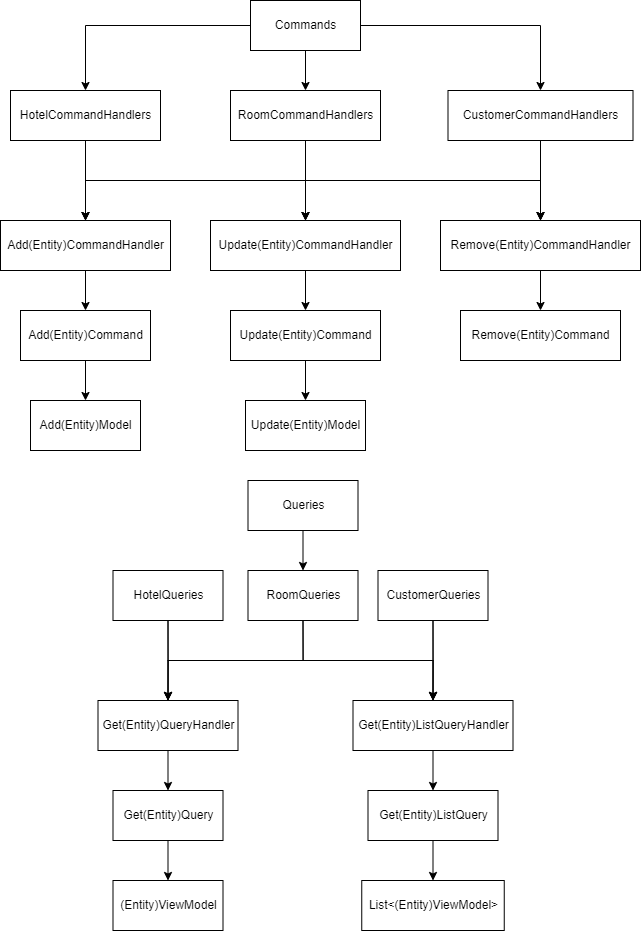

The diagram above was exported from draw.io. Its source (the exported page's mxGraphModel, read from the mxfile embedded in the PNG):
<mxGraphModel dx="2076" dy="1158" grid="1" gridSize="10" guides="1" tooltips="1" connect="1" arrows="1" fold="1" page="1" pageScale="1" pageWidth="827" pageHeight="1169" math="0" shadow="0">
  <root>
    <mxCell id="WIyWlLk6GJQsqaUBKTNV-0" />
    <mxCell id="WIyWlLk6GJQsqaUBKTNV-1" parent="WIyWlLk6GJQsqaUBKTNV-0" />
    <mxCell id="4-QAiIKwFFcvHBqifJ0Y-62" style="edgeStyle=orthogonalEdgeStyle;rounded=0;orthogonalLoop=1;jettySize=auto;html=1;exitX=0.5;exitY=1;exitDx=0;exitDy=0;entryX=0.5;entryY=0;entryDx=0;entryDy=0;" edge="1" parent="WIyWlLk6GJQsqaUBKTNV-1" source="4-QAiIKwFFcvHBqifJ0Y-0" target="4-QAiIKwFFcvHBqifJ0Y-58">
      <mxGeometry relative="1" as="geometry" />
    </mxCell>
    <mxCell id="4-QAiIKwFFcvHBqifJ0Y-0" value="Add(Entity)Command" style="html=1;" vertex="1" parent="WIyWlLk6GJQsqaUBKTNV-1">
      <mxGeometry x="80" y="350" width="130" height="50" as="geometry" />
    </mxCell>
    <mxCell id="4-QAiIKwFFcvHBqifJ0Y-63" style="edgeStyle=orthogonalEdgeStyle;rounded=0;orthogonalLoop=1;jettySize=auto;html=1;exitX=0.5;exitY=1;exitDx=0;exitDy=0;entryX=0.5;entryY=0;entryDx=0;entryDy=0;" edge="1" parent="WIyWlLk6GJQsqaUBKTNV-1" source="4-QAiIKwFFcvHBqifJ0Y-1" target="4-QAiIKwFFcvHBqifJ0Y-61">
      <mxGeometry relative="1" as="geometry" />
    </mxCell>
    <mxCell id="4-QAiIKwFFcvHBqifJ0Y-1" value="Update(Entity)Command" style="html=1;" vertex="1" parent="WIyWlLk6GJQsqaUBKTNV-1">
      <mxGeometry x="290" y="350" width="150" height="50" as="geometry" />
    </mxCell>
    <mxCell id="4-QAiIKwFFcvHBqifJ0Y-2" value="Remove(Entity)Command" style="html=1;" vertex="1" parent="WIyWlLk6GJQsqaUBKTNV-1">
      <mxGeometry x="520" y="350" width="160" height="50" as="geometry" />
    </mxCell>
    <mxCell id="4-QAiIKwFFcvHBqifJ0Y-55" style="edgeStyle=orthogonalEdgeStyle;rounded=0;orthogonalLoop=1;jettySize=auto;html=1;exitX=0.5;exitY=1;exitDx=0;exitDy=0;entryX=0.5;entryY=0;entryDx=0;entryDy=0;" edge="1" parent="WIyWlLk6GJQsqaUBKTNV-1" source="4-QAiIKwFFcvHBqifJ0Y-3" target="4-QAiIKwFFcvHBqifJ0Y-10">
      <mxGeometry relative="1" as="geometry" />
    </mxCell>
    <mxCell id="4-QAiIKwFFcvHBqifJ0Y-3" value="Get(Entity)QueryHandler" style="html=1;" vertex="1" parent="WIyWlLk6GJQsqaUBKTNV-1">
      <mxGeometry x="157.5" y="740" width="140" height="50" as="geometry" />
    </mxCell>
    <mxCell id="4-QAiIKwFFcvHBqifJ0Y-57" style="edgeStyle=orthogonalEdgeStyle;rounded=0;orthogonalLoop=1;jettySize=auto;html=1;exitX=0.5;exitY=1;exitDx=0;exitDy=0;entryX=0.5;entryY=0;entryDx=0;entryDy=0;" edge="1" parent="WIyWlLk6GJQsqaUBKTNV-1" source="4-QAiIKwFFcvHBqifJ0Y-4" target="4-QAiIKwFFcvHBqifJ0Y-11">
      <mxGeometry relative="1" as="geometry" />
    </mxCell>
    <mxCell id="4-QAiIKwFFcvHBqifJ0Y-4" value="Get(Entity)ListQueryHandler" style="html=1;" vertex="1" parent="WIyWlLk6GJQsqaUBKTNV-1">
      <mxGeometry x="412.5" y="740" width="160" height="50" as="geometry" />
    </mxCell>
    <mxCell id="4-QAiIKwFFcvHBqifJ0Y-19" style="edgeStyle=orthogonalEdgeStyle;rounded=0;orthogonalLoop=1;jettySize=auto;html=1;exitX=0;exitY=0.5;exitDx=0;exitDy=0;entryX=0.5;entryY=0;entryDx=0;entryDy=0;" edge="1" parent="WIyWlLk6GJQsqaUBKTNV-1" source="4-QAiIKwFFcvHBqifJ0Y-5" target="4-QAiIKwFFcvHBqifJ0Y-13">
      <mxGeometry relative="1" as="geometry" />
    </mxCell>
    <mxCell id="4-QAiIKwFFcvHBqifJ0Y-20" style="edgeStyle=orthogonalEdgeStyle;rounded=0;orthogonalLoop=1;jettySize=auto;html=1;exitX=0.5;exitY=1;exitDx=0;exitDy=0;entryX=0.5;entryY=0;entryDx=0;entryDy=0;" edge="1" parent="WIyWlLk6GJQsqaUBKTNV-1" source="4-QAiIKwFFcvHBqifJ0Y-5" target="4-QAiIKwFFcvHBqifJ0Y-14">
      <mxGeometry relative="1" as="geometry" />
    </mxCell>
    <mxCell id="4-QAiIKwFFcvHBqifJ0Y-21" style="edgeStyle=orthogonalEdgeStyle;rounded=0;orthogonalLoop=1;jettySize=auto;html=1;exitX=1;exitY=0.5;exitDx=0;exitDy=0;entryX=0.5;entryY=0;entryDx=0;entryDy=0;" edge="1" parent="WIyWlLk6GJQsqaUBKTNV-1" source="4-QAiIKwFFcvHBqifJ0Y-5" target="4-QAiIKwFFcvHBqifJ0Y-15">
      <mxGeometry relative="1" as="geometry" />
    </mxCell>
    <mxCell id="4-QAiIKwFFcvHBqifJ0Y-5" value="Commands" style="html=1;" vertex="1" parent="WIyWlLk6GJQsqaUBKTNV-1">
      <mxGeometry x="310" y="40" width="110" height="50" as="geometry" />
    </mxCell>
    <mxCell id="4-QAiIKwFFcvHBqifJ0Y-48" style="edgeStyle=orthogonalEdgeStyle;rounded=0;orthogonalLoop=1;jettySize=auto;html=1;exitX=0.5;exitY=1;exitDx=0;exitDy=0;entryX=0.5;entryY=0;entryDx=0;entryDy=0;" edge="1" parent="WIyWlLk6GJQsqaUBKTNV-1" source="4-QAiIKwFFcvHBqifJ0Y-6" target="4-QAiIKwFFcvHBqifJ0Y-17">
      <mxGeometry relative="1" as="geometry" />
    </mxCell>
    <mxCell id="4-QAiIKwFFcvHBqifJ0Y-6" value="Queries" style="html=1;" vertex="1" parent="WIyWlLk6GJQsqaUBKTNV-1">
      <mxGeometry x="307.5" y="520" width="110" height="50" as="geometry" />
    </mxCell>
    <mxCell id="4-QAiIKwFFcvHBqifJ0Y-39" style="edgeStyle=orthogonalEdgeStyle;rounded=0;orthogonalLoop=1;jettySize=auto;html=1;exitX=0.5;exitY=1;exitDx=0;exitDy=0;entryX=0.5;entryY=0;entryDx=0;entryDy=0;" edge="1" parent="WIyWlLk6GJQsqaUBKTNV-1" source="4-QAiIKwFFcvHBqifJ0Y-7" target="4-QAiIKwFFcvHBqifJ0Y-0">
      <mxGeometry relative="1" as="geometry" />
    </mxCell>
    <mxCell id="4-QAiIKwFFcvHBqifJ0Y-7" value="Add(Entity)CommandHandler" style="html=1;" vertex="1" parent="WIyWlLk6GJQsqaUBKTNV-1">
      <mxGeometry x="60" y="260" width="170" height="50" as="geometry" />
    </mxCell>
    <mxCell id="4-QAiIKwFFcvHBqifJ0Y-40" style="edgeStyle=orthogonalEdgeStyle;rounded=0;orthogonalLoop=1;jettySize=auto;html=1;exitX=0.5;exitY=1;exitDx=0;exitDy=0;entryX=0.5;entryY=0;entryDx=0;entryDy=0;" edge="1" parent="WIyWlLk6GJQsqaUBKTNV-1" source="4-QAiIKwFFcvHBqifJ0Y-8" target="4-QAiIKwFFcvHBqifJ0Y-1">
      <mxGeometry relative="1" as="geometry" />
    </mxCell>
    <mxCell id="4-QAiIKwFFcvHBqifJ0Y-8" value="Update(Entity)CommandHandler" style="html=1;" vertex="1" parent="WIyWlLk6GJQsqaUBKTNV-1">
      <mxGeometry x="270" y="260" width="190" height="50" as="geometry" />
    </mxCell>
    <mxCell id="4-QAiIKwFFcvHBqifJ0Y-41" style="edgeStyle=orthogonalEdgeStyle;rounded=0;orthogonalLoop=1;jettySize=auto;html=1;exitX=0.5;exitY=1;exitDx=0;exitDy=0;entryX=0.5;entryY=0;entryDx=0;entryDy=0;" edge="1" parent="WIyWlLk6GJQsqaUBKTNV-1" source="4-QAiIKwFFcvHBqifJ0Y-9" target="4-QAiIKwFFcvHBqifJ0Y-2">
      <mxGeometry relative="1" as="geometry" />
    </mxCell>
    <mxCell id="4-QAiIKwFFcvHBqifJ0Y-9" value="Remove(Entity)CommandHandler" style="html=1;" vertex="1" parent="WIyWlLk6GJQsqaUBKTNV-1">
      <mxGeometry x="500" y="260" width="200" height="50" as="geometry" />
    </mxCell>
    <mxCell id="4-QAiIKwFFcvHBqifJ0Y-66" style="edgeStyle=orthogonalEdgeStyle;rounded=0;orthogonalLoop=1;jettySize=auto;html=1;exitX=0.5;exitY=1;exitDx=0;exitDy=0;entryX=0.5;entryY=0;entryDx=0;entryDy=0;" edge="1" parent="WIyWlLk6GJQsqaUBKTNV-1" source="4-QAiIKwFFcvHBqifJ0Y-10" target="4-QAiIKwFFcvHBqifJ0Y-64">
      <mxGeometry relative="1" as="geometry" />
    </mxCell>
    <mxCell id="4-QAiIKwFFcvHBqifJ0Y-10" value="Get(Entity)Query" style="html=1;" vertex="1" parent="WIyWlLk6GJQsqaUBKTNV-1">
      <mxGeometry x="172.5" y="830" width="110" height="50" as="geometry" />
    </mxCell>
    <mxCell id="4-QAiIKwFFcvHBqifJ0Y-67" style="edgeStyle=orthogonalEdgeStyle;rounded=0;orthogonalLoop=1;jettySize=auto;html=1;exitX=0.5;exitY=1;exitDx=0;exitDy=0;entryX=0.5;entryY=0;entryDx=0;entryDy=0;" edge="1" parent="WIyWlLk6GJQsqaUBKTNV-1" source="4-QAiIKwFFcvHBqifJ0Y-11" target="4-QAiIKwFFcvHBqifJ0Y-65">
      <mxGeometry relative="1" as="geometry" />
    </mxCell>
    <mxCell id="4-QAiIKwFFcvHBqifJ0Y-11" value="Get(Entity)ListQuery" style="html=1;" vertex="1" parent="WIyWlLk6GJQsqaUBKTNV-1">
      <mxGeometry x="427.5" y="830" width="130" height="50" as="geometry" />
    </mxCell>
    <mxCell id="4-QAiIKwFFcvHBqifJ0Y-37" style="edgeStyle=orthogonalEdgeStyle;rounded=0;orthogonalLoop=1;jettySize=auto;html=1;exitX=0.5;exitY=1;exitDx=0;exitDy=0;entryX=0.5;entryY=0;entryDx=0;entryDy=0;" edge="1" parent="WIyWlLk6GJQsqaUBKTNV-1" source="4-QAiIKwFFcvHBqifJ0Y-13" target="4-QAiIKwFFcvHBqifJ0Y-7">
      <mxGeometry relative="1" as="geometry" />
    </mxCell>
    <mxCell id="4-QAiIKwFFcvHBqifJ0Y-42" style="edgeStyle=orthogonalEdgeStyle;rounded=0;orthogonalLoop=1;jettySize=auto;html=1;exitX=0.5;exitY=1;exitDx=0;exitDy=0;entryX=0.5;entryY=0;entryDx=0;entryDy=0;" edge="1" parent="WIyWlLk6GJQsqaUBKTNV-1" source="4-QAiIKwFFcvHBqifJ0Y-13" target="4-QAiIKwFFcvHBqifJ0Y-8">
      <mxGeometry relative="1" as="geometry" />
    </mxCell>
    <mxCell id="4-QAiIKwFFcvHBqifJ0Y-43" style="edgeStyle=orthogonalEdgeStyle;rounded=0;orthogonalLoop=1;jettySize=auto;html=1;exitX=0.5;exitY=1;exitDx=0;exitDy=0;" edge="1" parent="WIyWlLk6GJQsqaUBKTNV-1" source="4-QAiIKwFFcvHBqifJ0Y-13" target="4-QAiIKwFFcvHBqifJ0Y-9">
      <mxGeometry relative="1" as="geometry" />
    </mxCell>
    <mxCell id="4-QAiIKwFFcvHBqifJ0Y-13" value="HotelCommandHandlers" style="html=1;" vertex="1" parent="WIyWlLk6GJQsqaUBKTNV-1">
      <mxGeometry x="70" y="130" width="150" height="50" as="geometry" />
    </mxCell>
    <mxCell id="4-QAiIKwFFcvHBqifJ0Y-36" style="edgeStyle=orthogonalEdgeStyle;rounded=0;orthogonalLoop=1;jettySize=auto;html=1;exitX=0.5;exitY=1;exitDx=0;exitDy=0;entryX=0.5;entryY=0;entryDx=0;entryDy=0;" edge="1" parent="WIyWlLk6GJQsqaUBKTNV-1" source="4-QAiIKwFFcvHBqifJ0Y-14" target="4-QAiIKwFFcvHBqifJ0Y-8">
      <mxGeometry relative="1" as="geometry" />
    </mxCell>
    <mxCell id="4-QAiIKwFFcvHBqifJ0Y-44" style="edgeStyle=orthogonalEdgeStyle;rounded=0;orthogonalLoop=1;jettySize=auto;html=1;exitX=0.5;exitY=1;exitDx=0;exitDy=0;entryX=0.5;entryY=0;entryDx=0;entryDy=0;" edge="1" parent="WIyWlLk6GJQsqaUBKTNV-1" source="4-QAiIKwFFcvHBqifJ0Y-14" target="4-QAiIKwFFcvHBqifJ0Y-7">
      <mxGeometry relative="1" as="geometry" />
    </mxCell>
    <mxCell id="4-QAiIKwFFcvHBqifJ0Y-45" style="edgeStyle=orthogonalEdgeStyle;rounded=0;orthogonalLoop=1;jettySize=auto;html=1;exitX=0.5;exitY=1;exitDx=0;exitDy=0;entryX=0.5;entryY=0;entryDx=0;entryDy=0;" edge="1" parent="WIyWlLk6GJQsqaUBKTNV-1" source="4-QAiIKwFFcvHBqifJ0Y-14" target="4-QAiIKwFFcvHBqifJ0Y-9">
      <mxGeometry relative="1" as="geometry" />
    </mxCell>
    <mxCell id="4-QAiIKwFFcvHBqifJ0Y-14" value="RoomCommandHandlers" style="html=1;" vertex="1" parent="WIyWlLk6GJQsqaUBKTNV-1">
      <mxGeometry x="290" y="130" width="150" height="50" as="geometry" />
    </mxCell>
    <mxCell id="4-QAiIKwFFcvHBqifJ0Y-38" style="edgeStyle=orthogonalEdgeStyle;rounded=0;orthogonalLoop=1;jettySize=auto;html=1;exitX=0.5;exitY=1;exitDx=0;exitDy=0;entryX=0.5;entryY=0;entryDx=0;entryDy=0;" edge="1" parent="WIyWlLk6GJQsqaUBKTNV-1" source="4-QAiIKwFFcvHBqifJ0Y-15" target="4-QAiIKwFFcvHBqifJ0Y-9">
      <mxGeometry relative="1" as="geometry" />
    </mxCell>
    <mxCell id="4-QAiIKwFFcvHBqifJ0Y-46" style="edgeStyle=orthogonalEdgeStyle;rounded=0;orthogonalLoop=1;jettySize=auto;html=1;exitX=0.5;exitY=1;exitDx=0;exitDy=0;entryX=0.5;entryY=0;entryDx=0;entryDy=0;" edge="1" parent="WIyWlLk6GJQsqaUBKTNV-1" source="4-QAiIKwFFcvHBqifJ0Y-15" target="4-QAiIKwFFcvHBqifJ0Y-8">
      <mxGeometry relative="1" as="geometry" />
    </mxCell>
    <mxCell id="4-QAiIKwFFcvHBqifJ0Y-47" style="edgeStyle=orthogonalEdgeStyle;rounded=0;orthogonalLoop=1;jettySize=auto;html=1;exitX=0.5;exitY=1;exitDx=0;exitDy=0;entryX=0.5;entryY=0;entryDx=0;entryDy=0;" edge="1" parent="WIyWlLk6GJQsqaUBKTNV-1" source="4-QAiIKwFFcvHBqifJ0Y-15" target="4-QAiIKwFFcvHBqifJ0Y-7">
      <mxGeometry relative="1" as="geometry" />
    </mxCell>
    <mxCell id="4-QAiIKwFFcvHBqifJ0Y-15" value="CustomerCommandHandlers" style="html=1;" vertex="1" parent="WIyWlLk6GJQsqaUBKTNV-1">
      <mxGeometry x="507.5" y="130" width="185" height="50" as="geometry" />
    </mxCell>
    <mxCell id="4-QAiIKwFFcvHBqifJ0Y-49" style="edgeStyle=orthogonalEdgeStyle;rounded=0;orthogonalLoop=1;jettySize=auto;html=1;exitX=0.5;exitY=1;exitDx=0;exitDy=0;entryX=0.5;entryY=0;entryDx=0;entryDy=0;" edge="1" parent="WIyWlLk6GJQsqaUBKTNV-1" source="4-QAiIKwFFcvHBqifJ0Y-16" target="4-QAiIKwFFcvHBqifJ0Y-3">
      <mxGeometry relative="1" as="geometry" />
    </mxCell>
    <mxCell id="4-QAiIKwFFcvHBqifJ0Y-52" style="edgeStyle=orthogonalEdgeStyle;rounded=0;orthogonalLoop=1;jettySize=auto;html=1;exitX=0.5;exitY=1;exitDx=0;exitDy=0;entryX=0.5;entryY=0;entryDx=0;entryDy=0;" edge="1" parent="WIyWlLk6GJQsqaUBKTNV-1" source="4-QAiIKwFFcvHBqifJ0Y-16" target="4-QAiIKwFFcvHBqifJ0Y-4">
      <mxGeometry relative="1" as="geometry" />
    </mxCell>
    <mxCell id="4-QAiIKwFFcvHBqifJ0Y-16" value="HotelQueries" style="html=1;" vertex="1" parent="WIyWlLk6GJQsqaUBKTNV-1">
      <mxGeometry x="172.5" y="610" width="110" height="50" as="geometry" />
    </mxCell>
    <mxCell id="4-QAiIKwFFcvHBqifJ0Y-50" style="edgeStyle=orthogonalEdgeStyle;rounded=0;orthogonalLoop=1;jettySize=auto;html=1;exitX=0.5;exitY=1;exitDx=0;exitDy=0;entryX=0.5;entryY=0;entryDx=0;entryDy=0;" edge="1" parent="WIyWlLk6GJQsqaUBKTNV-1" source="4-QAiIKwFFcvHBqifJ0Y-17" target="4-QAiIKwFFcvHBqifJ0Y-3">
      <mxGeometry relative="1" as="geometry" />
    </mxCell>
    <mxCell id="4-QAiIKwFFcvHBqifJ0Y-53" style="edgeStyle=orthogonalEdgeStyle;rounded=0;orthogonalLoop=1;jettySize=auto;html=1;exitX=0.5;exitY=1;exitDx=0;exitDy=0;entryX=0.5;entryY=0;entryDx=0;entryDy=0;" edge="1" parent="WIyWlLk6GJQsqaUBKTNV-1" source="4-QAiIKwFFcvHBqifJ0Y-17" target="4-QAiIKwFFcvHBqifJ0Y-4">
      <mxGeometry relative="1" as="geometry" />
    </mxCell>
    <mxCell id="4-QAiIKwFFcvHBqifJ0Y-17" value="RoomQueries" style="html=1;" vertex="1" parent="WIyWlLk6GJQsqaUBKTNV-1">
      <mxGeometry x="307.5" y="610" width="110" height="50" as="geometry" />
    </mxCell>
    <mxCell id="4-QAiIKwFFcvHBqifJ0Y-51" style="edgeStyle=orthogonalEdgeStyle;rounded=0;orthogonalLoop=1;jettySize=auto;html=1;exitX=0.5;exitY=1;exitDx=0;exitDy=0;entryX=0.5;entryY=0;entryDx=0;entryDy=0;" edge="1" parent="WIyWlLk6GJQsqaUBKTNV-1" source="4-QAiIKwFFcvHBqifJ0Y-18" target="4-QAiIKwFFcvHBqifJ0Y-3">
      <mxGeometry relative="1" as="geometry" />
    </mxCell>
    <mxCell id="4-QAiIKwFFcvHBqifJ0Y-54" style="edgeStyle=orthogonalEdgeStyle;rounded=0;orthogonalLoop=1;jettySize=auto;html=1;exitX=0.5;exitY=1;exitDx=0;exitDy=0;entryX=0.5;entryY=0;entryDx=0;entryDy=0;" edge="1" parent="WIyWlLk6GJQsqaUBKTNV-1" source="4-QAiIKwFFcvHBqifJ0Y-18" target="4-QAiIKwFFcvHBqifJ0Y-4">
      <mxGeometry relative="1" as="geometry" />
    </mxCell>
    <mxCell id="4-QAiIKwFFcvHBqifJ0Y-18" value="CustomerQueries" style="html=1;" vertex="1" parent="WIyWlLk6GJQsqaUBKTNV-1">
      <mxGeometry x="437.5" y="610" width="110" height="50" as="geometry" />
    </mxCell>
    <mxCell id="4-QAiIKwFFcvHBqifJ0Y-58" value="Add(Entity)Model" style="html=1;" vertex="1" parent="WIyWlLk6GJQsqaUBKTNV-1">
      <mxGeometry x="90" y="440" width="110" height="50" as="geometry" />
    </mxCell>
    <mxCell id="4-QAiIKwFFcvHBqifJ0Y-61" value="Update(Entity)Model" style="html=1;" vertex="1" parent="WIyWlLk6GJQsqaUBKTNV-1">
      <mxGeometry x="305" y="440" width="120" height="50" as="geometry" />
    </mxCell>
    <mxCell id="4-QAiIKwFFcvHBqifJ0Y-64" value="(Entity)ViewModel" style="html=1;" vertex="1" parent="WIyWlLk6GJQsqaUBKTNV-1">
      <mxGeometry x="172.5" y="920" width="110" height="50" as="geometry" />
    </mxCell>
    <mxCell id="4-QAiIKwFFcvHBqifJ0Y-65" value="List&amp;lt;(Entity)ViewModel&amp;gt;" style="html=1;" vertex="1" parent="WIyWlLk6GJQsqaUBKTNV-1">
      <mxGeometry x="421.25" y="920" width="142.5" height="50" as="geometry" />
    </mxCell>
  </root>
</mxGraphModel>